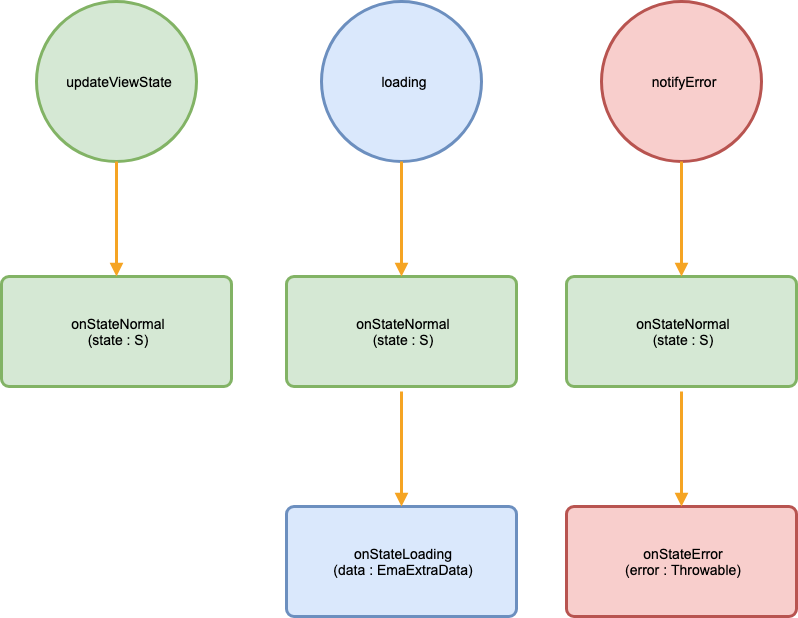

The diagram above was exported from draw.io. Its source (the exported page's mxGraphModel, read from the mxfile embedded in the PNG):
<mxGraphModel dx="1426" dy="747" grid="1" gridSize="10" guides="1" tooltips="1" connect="1" arrows="1" fold="1" page="1" pageScale="1" pageWidth="827" pageHeight="1169" background="#FFFFFF" math="0" shadow="0">
  <root>
    <mxCell id="0" />
    <mxCell id="1" parent="0" />
    <mxCell id="2" value="&lt;div style='width: 150.6px;height: 16.0px;word-break: break-word;'&gt;&lt;div align=&quot;center&quot;&gt;&lt;span style=&quot;font-size: 14px; font-family: Arial; white-space: pre-wrap; text-decoration: none; line-height: 16.5px; color: rgb(0, 0, 0);&quot;&gt;updateViewState&lt;/span&gt;&lt;/div&gt;&lt;/div&gt;" style="shape=ellipse;perimeter=ellipsePerimeter;shadow=0;strokeWidth=3;fillColor=#d5e8d4;strokeColor=#82b365;opacity=100.0;html=1;nl2Br=0;verticalAlign=middle;align=center;spacingLeft=3.2;spacingRight=0;whiteSpace=wrap;gliffyId=44;" parent="1" vertex="1">
      <mxGeometry x="110" y="95" width="160" height="160" as="geometry" />
    </mxCell>
    <mxCell id="3" value="&lt;div style='width: 217.8px;height: 32.0px;word-break: break-word;'&gt;&lt;div align=&quot;center&quot;&gt;&lt;span style=&quot;font-size: 14px; font-family: Arial; white-space: pre-wrap; text-decoration: none; line-height: 16.5px; color: rgb(0, 0, 0);&quot;&gt;onStateNormal&#10;&lt;/span&gt;&lt;/div&gt;&lt;div align=&quot;center&quot;&gt;&lt;span style=&quot;font-size: 14px; font-family: Arial; white-space: pre-wrap; text-decoration: none; line-height: 16.5px; color: rgb(0, 0, 0);&quot;&gt;(state : S)&lt;/span&gt;&lt;/div&gt;&lt;/div&gt;" style="shape=rect;rounded=1;arcSize=15;absoluteArcSize=1;shadow=0;strokeWidth=3;fillColor=#d5e8d4;strokeColor=#82b365;opacity=100.0;html=1;nl2Br=0;verticalAlign=middle;align=center;spacingLeft=4.6;spacingRight=0;whiteSpace=wrap;gliffyId=46;" parent="1" vertex="1">
      <mxGeometry x="75" y="370" width="230" height="110" as="geometry" />
    </mxCell>
    <mxCell id="4" style="shape=filledEdge;strokeWidth=3;strokeColor=#f5a423;fillColor=none;startArrow=none;startFill=0;startSize=6;endArrow=block;endFill=1;endSize=6;rounded=0;gliffyId=51;edgeStyle=orthogonalEdgeStyle;" parent="1" source="2" target="3" edge="1">
      <mxGeometry width="100" height="100" relative="1" as="geometry">
        <Array as="points">
          <mxPoint x="190" y="255" />
          <mxPoint x="190" y="370" />
        </Array>
      </mxGeometry>
    </mxCell>
    <mxCell id="5" value="&lt;div style='width: 150.6px;height: 16.0px;word-break: break-word;'&gt;&lt;div align=&quot;center&quot;&gt;&lt;span style=&quot;font-size: 14px; font-family: Arial; white-space: pre-wrap; text-decoration: none; line-height: 16.5px; color: rgb(0, 0, 0);&quot;&gt;loading&lt;/span&gt;&lt;/div&gt;&lt;/div&gt;" style="shape=ellipse;perimeter=ellipsePerimeter;shadow=0;strokeWidth=3;fillColor=#dae8fc;strokeColor=#6c8fbf;opacity=100.0;html=1;nl2Br=0;verticalAlign=middle;align=center;spacingLeft=3.2;spacingRight=0;whiteSpace=wrap;gliffyId=64;" parent="1" vertex="1">
      <mxGeometry x="395" y="95" width="160" height="160" as="geometry" />
    </mxCell>
    <mxCell id="6" value="&lt;div style='width: 217.8px;height: 32.0px;word-break: break-word;'&gt;&lt;div align=&quot;center&quot;&gt;&lt;span style=&quot;font-size: 14px; font-family: Arial; white-space: pre-wrap; text-decoration: none; line-height: 16.5px; color: rgb(0, 0, 0);&quot;&gt;onStateNormal&#10;&lt;/span&gt;&lt;/div&gt;&lt;div align=&quot;center&quot;&gt;&lt;span style=&quot;font-size: 14px; font-family: Arial; white-space: pre-wrap; text-decoration: none; line-height: 16.5px; color: rgb(0, 0, 0);&quot;&gt;(state : S)&lt;/span&gt;&lt;/div&gt;&lt;/div&gt;" style="shape=rect;rounded=1;arcSize=15;absoluteArcSize=1;shadow=0;strokeWidth=3;fillColor=#d5e8d4;strokeColor=#82b365;opacity=100.0;html=1;nl2Br=0;verticalAlign=middle;align=center;spacingLeft=4.6;spacingRight=0;whiteSpace=wrap;gliffyId=67;" parent="1" vertex="1">
      <mxGeometry x="360" y="370" width="230" height="110" as="geometry" />
    </mxCell>
    <mxCell id="7" style="shape=filledEdge;strokeWidth=3;strokeColor=#f5a423;fillColor=none;startArrow=none;startFill=0;startSize=6;endArrow=block;endFill=1;endSize=6;rounded=0;gliffyId=66;edgeStyle=orthogonalEdgeStyle;" parent="1" source="5" target="6" edge="1">
      <mxGeometry width="100" height="100" relative="1" as="geometry">
        <Array as="points">
          <mxPoint x="475" y="255" />
          <mxPoint x="475" y="370" />
        </Array>
      </mxGeometry>
    </mxCell>
    <mxCell id="8" value="&lt;div style='width: 217.8px;height: 32.0px;word-break: break-word;'&gt;&lt;div align=&quot;center&quot;&gt;&lt;span style=&quot;font-size: 14px; font-family: Arial; white-space: pre-wrap; text-decoration: none; line-height: 16.5px; color: rgb(0, 0, 0);&quot;&gt;onStateLoading&#10;&lt;/span&gt;&lt;/div&gt;&lt;div align=&quot;center&quot;&gt;&lt;span style=&quot;font-size: 14px; font-family: Arial; white-space: pre-wrap; text-decoration: none; line-height: 16.5px; color: rgb(0, 0, 0);&quot;&gt;(data : EmaExtraData)&lt;/span&gt;&lt;/div&gt;&lt;/div&gt;" style="shape=rect;rounded=1;arcSize=15;absoluteArcSize=1;shadow=0;strokeWidth=3;fillColor=#dae8fc;strokeColor=#6c8fbf;opacity=100.0;html=1;nl2Br=0;verticalAlign=middle;align=center;spacingLeft=4.6;spacingRight=0;whiteSpace=wrap;gliffyId=73;" parent="1" vertex="1">
      <mxGeometry x="360" y="600" width="230" height="110" as="geometry" />
    </mxCell>
    <mxCell id="9" style="shape=filledEdge;strokeWidth=3;strokeColor=#f5a423;fillColor=none;startArrow=none;startFill=0;startSize=6;endArrow=block;endFill=1;endSize=6;rounded=0;gliffyId=72;edgeStyle=orthogonalEdgeStyle;" parent="1" target="8" edge="1">
      <mxGeometry width="100" height="100" relative="1" as="geometry">
        <mxPoint x="475" y="485" as="sourcePoint" />
        <Array as="points">
          <mxPoint x="475" y="600" />
        </Array>
      </mxGeometry>
    </mxCell>
    <mxCell id="10" value="&lt;div style='width: 150.6px;height: 16.0px;word-break: break-word;'&gt;&lt;div align=&quot;center&quot;&gt;&lt;span style=&quot;font-size: 14px; font-family: Arial; white-space: pre-wrap; text-decoration: none; line-height: 16.5px; color: rgb(0, 0, 0);&quot;&gt;notifyError&#10;&lt;/span&gt;&lt;/div&gt;&lt;div align=&quot;center&quot;&gt;&lt;span style=&quot;font-size: 14px; font-family: Arial; white-space: pre-wrap; text-decoration: none; line-height: 16.5px; color: rgb(0, 0, 0);&quot;&gt;&lt;/span&gt;&lt;/div&gt;&lt;/div&gt;" style="shape=ellipse;perimeter=ellipsePerimeter;shadow=0;strokeWidth=3;fillColor=#f8cecc;strokeColor=#b85450;opacity=100.0;html=1;nl2Br=0;verticalAlign=middle;align=center;spacingLeft=3.2;spacingRight=0;whiteSpace=wrap;gliffyId=79;" parent="1" vertex="1">
      <mxGeometry x="675" y="95" width="160" height="160" as="geometry" />
    </mxCell>
    <mxCell id="11" value="&lt;div style='width: 217.8px;height: 32.0px;word-break: break-word;'&gt;&lt;div align=&quot;center&quot;&gt;&lt;span style=&quot;font-size: 14px; font-family: Arial; white-space: pre-wrap; text-decoration: none; line-height: 16.5px; color: rgb(0, 0, 0);&quot;&gt;onStateNormal&#10;&lt;/span&gt;&lt;/div&gt;&lt;div align=&quot;center&quot;&gt;&lt;span style=&quot;font-size: 14px; font-family: Arial; white-space: pre-wrap; text-decoration: none; line-height: 16.5px; color: rgb(0, 0, 0);&quot;&gt;(state : S)&lt;/span&gt;&lt;/div&gt;&lt;/div&gt;" style="shape=rect;rounded=1;arcSize=15;absoluteArcSize=1;shadow=0;strokeWidth=3;fillColor=#d5e8d4;strokeColor=#82b365;opacity=100.0;html=1;nl2Br=0;verticalAlign=middle;align=center;spacingLeft=4.6;spacingRight=0;whiteSpace=wrap;gliffyId=82;" parent="1" vertex="1">
      <mxGeometry x="640" y="370" width="230" height="110" as="geometry" />
    </mxCell>
    <mxCell id="12" style="shape=filledEdge;strokeWidth=3;strokeColor=#f5a423;fillColor=none;startArrow=none;startFill=0;startSize=6;endArrow=block;endFill=1;endSize=6;rounded=0;gliffyId=81;edgeStyle=orthogonalEdgeStyle;" parent="1" source="10" target="11" edge="1">
      <mxGeometry width="100" height="100" relative="1" as="geometry">
        <Array as="points">
          <mxPoint x="755" y="255" />
          <mxPoint x="755" y="370" />
        </Array>
      </mxGeometry>
    </mxCell>
    <mxCell id="13" value="&lt;div style='width: 217.8px;height: 32.0px;word-break: break-word;'&gt;&lt;div align=&quot;center&quot;&gt;&lt;span style=&quot;font-size: 14px; font-family: Arial; white-space: pre-wrap; text-decoration: none; line-height: 16.5px; color: rgb(0, 0, 0);&quot;&gt;onStateError&#10;&lt;/span&gt;&lt;/div&gt;&lt;div align=&quot;center&quot;&gt;&lt;span style=&quot;font-size: 14px; font-family: Arial; white-space: pre-wrap; text-decoration: none; line-height: 16.5px; color: rgb(0, 0, 0);&quot;&gt;(error : Throwable)&lt;/span&gt;&lt;/div&gt;&lt;/div&gt;" style="shape=rect;rounded=1;arcSize=15;absoluteArcSize=1;shadow=0;strokeWidth=3;fillColor=#f8cecc;strokeColor=#b85450;opacity=100.0;html=1;nl2Br=0;verticalAlign=middle;align=center;spacingLeft=4.6;spacingRight=0;whiteSpace=wrap;gliffyId=85;" parent="1" vertex="1">
      <mxGeometry x="640" y="600" width="230" height="110" as="geometry" />
    </mxCell>
    <mxCell id="14" style="shape=filledEdge;strokeWidth=3;strokeColor=#f5a423;fillColor=none;startArrow=none;startFill=0;startSize=6;endArrow=block;endFill=1;endSize=6;rounded=0;gliffyId=84;edgeStyle=orthogonalEdgeStyle;" parent="1" target="13" edge="1">
      <mxGeometry width="100" height="100" relative="1" as="geometry">
        <mxPoint x="755" y="485" as="sourcePoint" />
        <Array as="points">
          <mxPoint x="755" y="600" />
        </Array>
      </mxGeometry>
    </mxCell>
  </root>
</mxGraphModel>